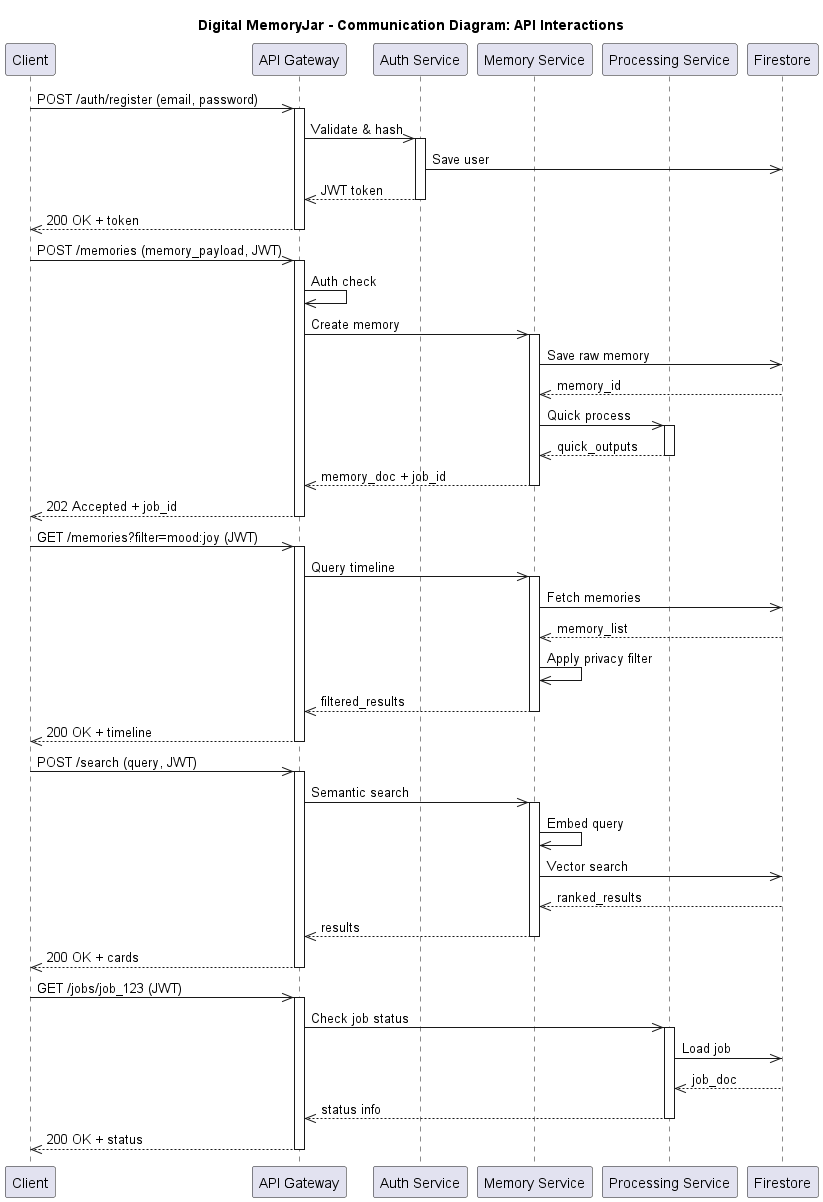

The diagram above was rendered by PlantUML. Its source (embedded in the PNG):
@startuml
title Digital MemoryJar - Communication Diagram: API Interactions

participant "Client" as C
participant "API Gateway" as GW
participant "Auth Service" as Auth
participant "Memory Service" as MS
participant "Processing Service" as PS
participant "Firestore" as DB

C ->> GW: POST /auth/register (email, password)
activate GW
GW ->> Auth: Validate & hash
activate Auth
Auth ->> DB: Save user
Auth -->> GW: JWT token
deactivate Auth
GW -->> C: 200 OK + token
deactivate GW

C ->> GW: POST /memories (memory_payload, JWT)
activate GW
GW ->> GW: Auth check
GW ->> MS: Create memory
activate MS
MS ->> DB: Save raw memory
DB -->> MS: memory_id
MS ->> PS: Quick process
activate PS
PS -->> MS: quick_outputs
deactivate PS
MS -->> GW: memory_doc + job_id
deactivate MS
GW -->> C: 202 Accepted + job_id
deactivate GW

C ->> GW: GET /memories?filter=mood:joy (JWT)
activate GW
GW ->> MS: Query timeline
activate MS
MS ->> DB: Fetch memories
DB -->> MS: memory_list
MS ->> MS: Apply privacy filter
MS -->> GW: filtered_results
deactivate MS
GW -->> C: 200 OK + timeline
deactivate GW

C ->> GW: POST /search (query, JWT)
activate GW
GW ->> MS: Semantic search
activate MS
MS ->> MS: Embed query
MS ->> DB: Vector search
DB -->> MS: ranked_results
MS -->> GW: results
deactivate MS
GW -->> C: 200 OK + cards
deactivate GW

C ->> GW: GET /jobs/job_123 (JWT)
activate GW
GW ->> PS: Check job status
activate PS
PS ->> DB: Load job
DB -->> PS: job_doc
PS -->> GW: status info
deactivate PS
GW -->> C: 200 OK + status
deactivate GW

@enduml